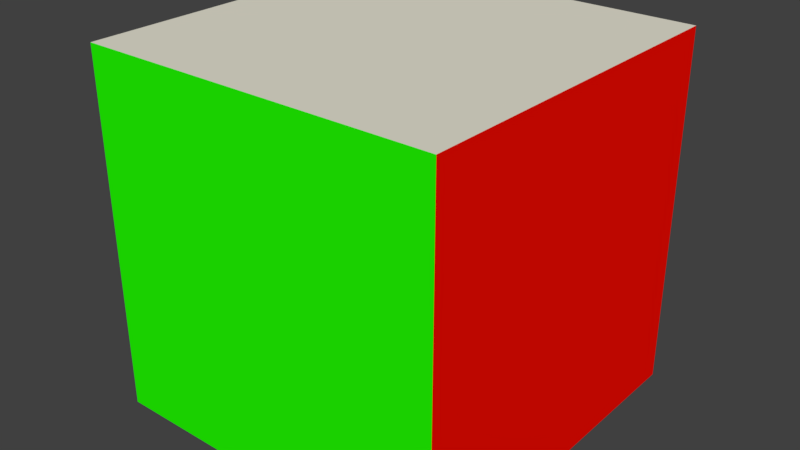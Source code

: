 # Source: player.blend  (saved by Blender 2.78.0; exported with 4.5.12 LTS)
import bpy
from mathutils import Matrix  # noqa: F401  (used for matrix-valued properties, if any)

bpy.ops.wm.read_factory_settings(use_empty=True)
scene = bpy.context.scene
scene.name = 'Scene'

# ---- collections
col_collection_1 = bpy.data.collections.new('Collection 1'); scene.collection.children.link(col_collection_1)

# ---- materials (node trees are filled in below, after node groups)
mat_face1 = bpy.data.materials.new('Face1')
mat_face1.alpha_threshold = 0.0
mat_face1.use_transparent_shadow = False
mat_face1.diffuse_color = (0.8, 0.7779, 0.6541, 1.0)
mat_face1.roughness = 0.5
mat_face1.line_color = (0.0, 0.0, 0.0, 1.0)
mat_face2 = bpy.data.materials.new('Face2')
mat_face2.alpha_threshold = 0.0
mat_face2.use_transparent_shadow = False
mat_face2.diffuse_color = (1.0, 0.2571, 0.0, 1.0)
mat_face2.roughness = 0.5
mat_face3 = bpy.data.materials.new('Face3')
mat_face3.alpha_threshold = 0.0
mat_face3.use_transparent_shadow = False
mat_face3.diffuse_color = (0.01668, 1.0, 0.0, 1.0)
mat_face3.roughness = 0.5
mat_face4 = bpy.data.materials.new('Face4')
mat_face4.alpha_threshold = 0.0
mat_face4.use_transparent_shadow = False
mat_face4.preview_render_type = 'FLAT'
mat_face4.diffuse_color = (1.0, 0.003863, 0.0, 1.0)
mat_face4.roughness = 0.5
mat_face5 = bpy.data.materials.new('Face5')
mat_face5.alpha_threshold = 0.0
mat_face5.use_transparent_shadow = False
mat_face5.diffuse_color = (0.0, 0.06007, 1.0, 1.0)
mat_face5.roughness = 0.5
mat_face6 = bpy.data.materials.new('Face6')
mat_face6.alpha_threshold = 0.0
mat_face6.use_transparent_shadow = False
mat_face6.diffuse_color = (0.9535, 1.0, 0.0, 1.0)
mat_face6.roughness = 0.5

# ---- material node trees

# ---- world
world_world = bpy.data.worlds.new('World'); scene.world = world_world
world_world.color = (0.05088, 0.05088, 0.05088)
world_world.use_sun_shadow = False
world_world.sun_shadow_jitter_overblur = 0.0
world_world.cycles.sampling_method = 'MANUAL'

# ---- meshes
me_cube = bpy.data.meshes.new('Cube')
me_cube.from_pydata([(1.0, 1.0, -1.0), (1.0, -1.0, -1.0), (-1.0, -1.0, -1.0), (-1.0, 1.0, -1.0), (1.0, 1.0, 1.0), (1.0, -1.0, 1.0), (-1.0, -1.0, 1.0), (-1.0, 1.0, 1.0)], [], [(0, 1, 2, 3), (4, 7, 6, 5), (0, 4, 5, 1), (1, 5, 6, 2), (2, 6, 7, 3), (4, 0, 3, 7)])
me_cube.polygons.foreach_set('material_index', [5, 0, 3, 2, 1, 4])
_uv = me_cube.uv_layers.new(name='UVMap')
_uv.uv.foreach_set('vector', [0.5, 0.75, 0.5, 0.9999, 0.25, 0.9999, 0.25, 0.75, 0.5, 0.5, 0.25, 0.5, 0.25, 0.25, 0.5, 0.25, 0.75, 0.5, 0.5, 0.5, 0.5, 0.25, 0.75, 0.25, 0.5, 8.659e-05, 0.5, 0.25, 0.25, 0.25, 0.25, 8.665e-05, 8.659e-05, 0.25, 0.25, 0.25, 0.25, 0.5, 8.665e-05, 0.5, 0.5, 0.5, 0.5, 0.75, 0.25, 0.75, 0.25, 0.5])
me_cube.materials.append(mat_face1)
me_cube.materials.append(mat_face2)
me_cube.materials.append(mat_face3)
me_cube.materials.append(mat_face4)
me_cube.materials.append(mat_face5)
me_cube.materials.append(mat_face6)
me_cube.use_remesh_preserve_volume = False
me_cube.use_remesh_preserve_attributes = False
me_cube.use_mirror_vertex_groups = False
me_cube.update()

# ---- objects
ob_cube = bpy.data.objects.new('Cube', me_cube)

# ---- transforms, parenting, visibility, modifiers, constraints
ob_cube.location = (0.0, 0.0, 0.0)
ob_cube.scale = (0.5, 0.5, 0.5)
ob_cube.lock_rotations_4d = False
ob_cube.empty_display_type = 'ARROWS'
ob_cube.lineart.crease_threshold = 0.0

# ---- collection membership
col_collection_1.objects.link(ob_cube)

# ---- scene / render settings (as saved in the file)
scene.frame_start = 1; scene.frame_end = 250; scene.frame_set(1)
scene.render.engine = 'BLENDER_EEVEE_NEXT'
scene.render.resolution_percentage = 50
scene.render.dither_intensity = 0.0
scene.cycles.use_denoising = False
scene.cycles.samples = 128
scene.cycles.sampling_pattern = 'TABULATED_SOBOL'
scene.cycles.light_sampling_threshold = 0.0
scene.cycles.use_adaptive_sampling = False
scene.cycles.use_light_tree = False
scene.cycles.blur_glossy = 0.0
scene.cycles.sample_clamp_indirect = 0.0
scene.view_settings.view_transform = 'Standard'
bpy.context.view_layer.update()

# ---- added for rendering (the .blend has no active camera and no usable light): camera, sun
cam_auto = bpy.data.cameras.new('AutoCamera')
cam_auto.lens = 50.0
cam_auto.sensor_width = 36.0
cam_auto.clip_end = 1000.0
ob_auto_camera = bpy.data.objects.new('AutoCamera', cam_auto)
scene.collection.objects.link(ob_auto_camera)
ob_auto_camera.location = (1.60254, -1.92304, 1.28203)
ob_auto_camera.rotation_euler = (1.09748, -7.21219e-08, 0.694738)
scene.camera = ob_auto_camera
light_auto_sun = bpy.data.lights.new('AutoSun', 'SUN')
light_auto_sun.energy = 3.0
light_auto_sun.angle = 0.0523599
ob_auto_sun = bpy.data.objects.new('AutoSun', light_auto_sun)
scene.collection.objects.link(ob_auto_sun)
ob_auto_sun.rotation_euler = (0.872665, 0.174533, 0.523599)
bpy.context.view_layer.update()
